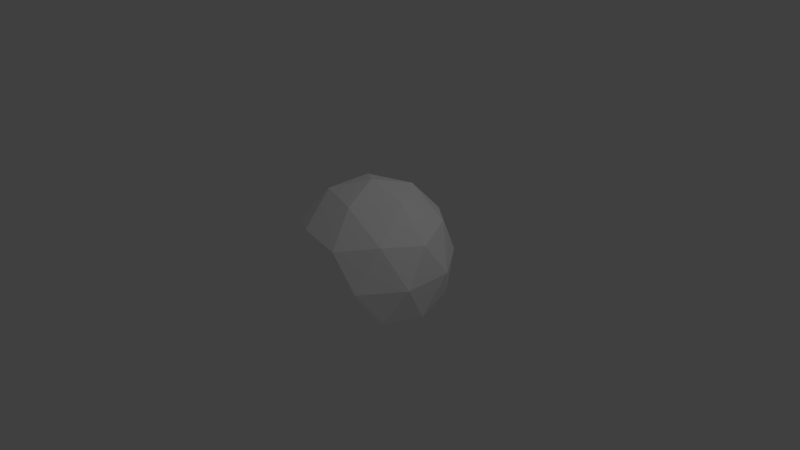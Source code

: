 # Source: sphere.blend  (saved by Blender 2.77.0; exported with 4.5.12 LTS)
import bpy
from mathutils import Matrix  # noqa: F401  (used for matrix-valued properties, if any)

bpy.ops.wm.read_factory_settings(use_empty=True)
scene = bpy.context.scene
scene.name = 'Scene'

# ---- collections
col_collection_1 = bpy.data.collections.new('Collection 1'); scene.collection.children.link(col_collection_1)

# ---- materials (node trees are filled in below, after node groups)
mat_material = bpy.data.materials.new('Material')
mat_material.alpha_threshold = 0.0
mat_material.use_transparent_shadow = False
mat_material.diffuse_color = (1.0, 1.0, 1.0, 1.0)
mat_material.roughness = 0.5

# ---- material node trees

# ---- world
world_world = bpy.data.worlds.new('World'); scene.world = world_world
world_world.color = (0.05088, 0.05088, 0.05088)
world_world.use_sun_shadow = False
world_world.sun_shadow_jitter_overblur = 0.0
world_world.cycles.sampling_method = 'NONE'
world_world.cycles.sample_map_resolution = 256

# ---- cameras
cam_camera = bpy.data.cameras.new('Camera')
cam_camera.clip_end = 100.0
cam_camera.lens = 35.0
cam_camera.sensor_width = 32.0
cam_camera.sensor_height = 18.0
cam_camera.ortho_scale = 7.314
cam_camera.dof.focus_distance = 0.0
cam_camera.dof.aperture_fstop = 128.0

# ---- lights
light_lamp = bpy.data.lights.new('Lamp', 'POINT')
light_lamp.transmission_factor = 0.0
light_lamp.cutoff_distance = 30.0
light_lamp.energy = 100.0
light_lamp.shadow_buffer_clip_start = 1.001
light_lamp.shadow_soft_size = 0.1
light_lamp.shadow_maximum_resolution = 0.006
light_lamp.use_absolute_resolution = True
light_lamp.cycles.use_multiple_importance_sampling = False

# ---- meshes
me_icosphere = bpy.data.meshes.new('Icosphere')
me_icosphere.from_pydata([(7.096e-11, -2.484e-10, -1.05), (0.7598, -0.552, -0.4696), (-0.2902, -0.8932, -0.4696), (-0.9391, -2.484e-10, -0.4696), (-0.2902, 0.8932, -0.4696), (0.7598, 0.552, -0.4696), (0.2902, -0.8932, 0.4696), (-0.7598, -0.552, 0.4696), (-0.7598, 0.552, 0.4696), (0.2902, 0.8932, 0.4696), (0.9391, -2.484e-10, 0.4696), (7.096e-11, -2.484e-10, 1.05), (-0.1706, -0.525, -0.8932), (0.4466, -0.3245, -0.8932), (0.276, -0.8495, -0.552), (0.8932, -2.484e-10, -0.552), (0.4466, 0.3245, -0.8932), (-0.552, -2.484e-10, -0.8932), (-0.7226, -0.525, -0.552), (-0.1706, 0.525, -0.8932), (-0.7226, 0.525, -0.552), (0.276, 0.8495, -0.552), (0.9986, -0.3245, -7.096e-11), (0.9986, 0.3245, -7.096e-11), (7.096e-11, -1.05, -7.096e-11), (0.6172, -0.8495, -7.096e-11), (-0.9986, -0.3245, -7.096e-11), (-0.6172, -0.8495, -7.096e-11), (-0.6172, 0.8495, -7.096e-11), (-0.9986, 0.3245, -7.096e-11), (0.6172, 0.8495, -7.096e-11), (7.096e-11, 1.05, -7.096e-11), (0.7226, -0.525, 0.552), (-0.276, -0.8495, 0.552), (-0.8932, -2.484e-10, 0.552), (-0.276, 0.8495, 0.552), (0.7226, 0.525, 0.552), (0.1706, -0.525, 0.8932), (0.552, -2.484e-10, 0.8932), (-0.4466, -0.3245, 0.8932), (-0.4466, 0.3245, 0.8932), (0.1706, 0.525, 0.8932)], [], [(0, 13, 12), (1, 13, 15), (0, 12, 17), (0, 17, 19), (0, 19, 16), (1, 15, 22), (2, 14, 24), (3, 18, 26), (4, 20, 28), (5, 21, 30), (1, 22, 25), (2, 24, 27), (3, 26, 29), (4, 28, 31), (5, 30, 23), (6, 32, 37), (7, 33, 39), (8, 34, 40), (9, 35, 41), (10, 36, 38), (38, 41, 11), (38, 36, 41), (36, 9, 41), (41, 40, 11), (41, 35, 40), (35, 8, 40), (40, 39, 11), (40, 34, 39), (34, 7, 39), (39, 37, 11), (39, 33, 37), (33, 6, 37), (37, 38, 11), (37, 32, 38), (32, 10, 38), (23, 36, 10), (23, 30, 36), (30, 9, 36), (31, 35, 9), (31, 28, 35), (28, 8, 35), (29, 34, 8), (29, 26, 34), (26, 7, 34), (27, 33, 7), (27, 24, 33), (24, 6, 33), (25, 32, 6), (25, 22, 32), (22, 10, 32), (30, 31, 9), (30, 21, 31), (21, 4, 31), (28, 29, 8), (28, 20, 29), (20, 3, 29), (26, 27, 7), (26, 18, 27), (18, 2, 27), (24, 25, 6), (24, 14, 25), (14, 1, 25), (22, 23, 10), (22, 15, 23), (15, 5, 23), (16, 21, 5), (16, 19, 21), (19, 4, 21), (19, 20, 4), (19, 17, 20), (17, 3, 20), (17, 18, 3), (17, 12, 18), (12, 2, 18), (15, 16, 5), (15, 13, 16), (13, 0, 16), (12, 14, 2), (12, 13, 14), (13, 1, 14)])
me_icosphere.materials.append(mat_material)
me_icosphere.use_remesh_preserve_volume = False
me_icosphere.use_remesh_preserve_attributes = False
me_icosphere.use_mirror_vertex_groups = False
me_icosphere.update()

# ---- objects
ob_sphere = bpy.data.objects.new('sphere', me_icosphere)
ob_lamp = bpy.data.objects.new('Lamp', light_lamp)
ob_camera = bpy.data.objects.new('Camera', cam_camera)

# ---- transforms, parenting, visibility, modifiers, constraints
ob_sphere.location = (0.0, 0.0, 0.0)
ob_sphere.lineart.crease_threshold = 0.0
ob_lamp.location = (4.076, 1.005, 5.904)
ob_lamp.rotation_euler = (0.6503, 0.05522, 1.866)
ob_lamp.lock_rotations_4d = False
ob_lamp.empty_display_type = 'ARROWS'
ob_lamp.color = (0.0, 0.0, 0.0, 0.0)
ob_lamp.lineart.crease_threshold = 0.0
ob_camera.location = (7.481, -6.508, 5.344)
ob_camera.rotation_euler = (1.109, 0.01082, 0.8149)
ob_camera.lock_rotations_4d = False
ob_camera.empty_display_type = 'ARROWS'
ob_camera.color = (0.0, 0.0, 0.0, 0.0)
ob_camera.display_type = 'WIRE'
ob_camera.lineart.crease_threshold = 0.0

# ---- collection membership
col_collection_1.objects.link(ob_sphere)
col_collection_1.objects.link(ob_lamp)
col_collection_1.objects.link(ob_camera)

# ---- scene / render settings (as saved in the file)
scene.camera = ob_camera
scene.frame_start = 1; scene.frame_end = 250; scene.frame_set(1)
scene.render.engine = 'BLENDER_EEVEE_NEXT'
scene.render.resolution_percentage = 50
scene.render.dither_intensity = 0.0
scene.cycles.use_denoising = False
scene.cycles.samples = 10
scene.cycles.sampling_pattern = 'TABULATED_SOBOL'
scene.cycles.light_sampling_threshold = 0.0
scene.cycles.use_adaptive_sampling = False
scene.cycles.use_light_tree = False
scene.cycles.blur_glossy = 0.0
scene.cycles.pixel_filter_type = 'GAUSSIAN'
scene.cycles.sample_clamp_indirect = 0.0
scene.view_settings.view_transform = 'Standard'
bpy.context.view_layer.update()
